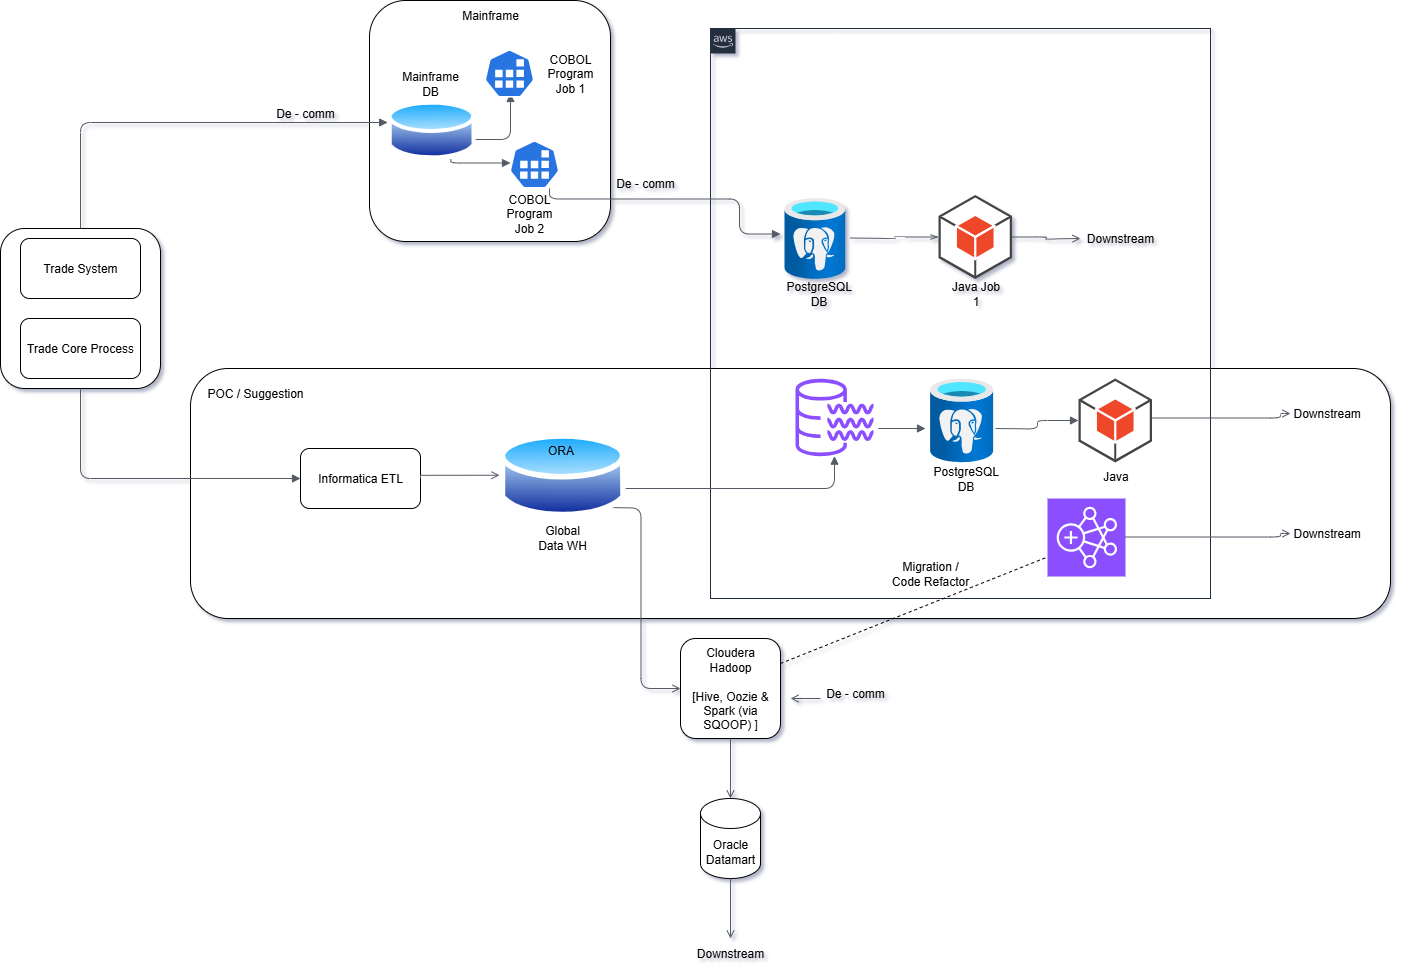

The diagram above was exported from draw.io. Its source (the exported page's mxGraphModel, read from the mxfile embedded in the PNG):
<mxGraphModel dx="3976" dy="4049" grid="1" gridSize="14" guides="1" tooltips="1" connect="1" arrows="1" fold="1" page="1" pageScale="1" pageWidth="850" pageHeight="1100" background="#ffffff" math="0" shadow="1">
  <root>
    <mxCell id="0" />
    <mxCell id="1" parent="0" />
    <mxCell id="5QMAs6j73C5nS_smPD-4-67" value="" style="rounded=1;whiteSpace=wrap;html=1;direction=west;" vertex="1" parent="1">
      <mxGeometry x="-1994" y="-1956" width="1200" height="250" as="geometry" />
    </mxCell>
    <mxCell id="5QMAs6j73C5nS_smPD-4-1" value="" style="whiteSpace=wrap;html=1;aspect=fixed;rounded=1;" vertex="1" parent="1">
      <mxGeometry x="-2184" y="-2096" width="160" height="160" as="geometry" />
    </mxCell>
    <mxCell id="5QMAs6j73C5nS_smPD-4-2" value="Trade System" style="rounded=1;whiteSpace=wrap;html=1;" vertex="1" parent="1">
      <mxGeometry x="-2164" y="-2086" width="120" height="60" as="geometry" />
    </mxCell>
    <mxCell id="5QMAs6j73C5nS_smPD-4-3" value="Trade Core Process" style="rounded=1;whiteSpace=wrap;html=1;" vertex="1" parent="1">
      <mxGeometry x="-2164" y="-2006" width="120" height="60" as="geometry" />
    </mxCell>
    <mxCell id="5QMAs6j73C5nS_smPD-4-4" value="" style="whiteSpace=wrap;html=1;aspect=fixed;rounded=1;" vertex="1" parent="1">
      <mxGeometry x="-1815" y="-2324" width="241" height="241" as="geometry" />
    </mxCell>
    <mxCell id="5QMAs6j73C5nS_smPD-4-5" value="Mainframe" style="text;strokeColor=none;align=center;fillColor=none;html=1;verticalAlign=middle;whiteSpace=wrap;rounded=1;" vertex="1" parent="1">
      <mxGeometry x="-1724.5" y="-2324" width="60" height="30" as="geometry" />
    </mxCell>
    <mxCell id="5QMAs6j73C5nS_smPD-4-9" value="Mainframe&lt;div&gt;DB&lt;/div&gt;" style="text;strokeColor=none;align=center;fillColor=none;html=1;verticalAlign=middle;whiteSpace=wrap;rounded=1;" vertex="1" parent="1">
      <mxGeometry x="-1784.5" y="-2256" width="60" height="30" as="geometry" />
    </mxCell>
    <mxCell id="5QMAs6j73C5nS_smPD-4-20" value="Informatica ETL" style="rounded=1;whiteSpace=wrap;html=1;" vertex="1" parent="1">
      <mxGeometry x="-1884" y="-1876" width="120" height="60" as="geometry" />
    </mxCell>
    <mxCell id="5QMAs6j73C5nS_smPD-4-24" value="Global Data WH" style="text;strokeColor=none;align=center;fillColor=none;html=1;verticalAlign=middle;whiteSpace=wrap;rounded=1;" vertex="1" parent="1">
      <mxGeometry x="-1651.82" y="-1802.5" width="60" height="30" as="geometry" />
    </mxCell>
    <mxCell id="5QMAs6j73C5nS_smPD-4-25" value="Cloudera&lt;div&gt;Hadoop&lt;/div&gt;&lt;div&gt;&lt;br&gt;[Hive, Oozie &amp;amp; Spark (via SQOOP) ]&lt;/div&gt;" style="whiteSpace=wrap;html=1;aspect=fixed;rounded=1;" vertex="1" parent="1">
      <mxGeometry x="-1504" y="-1686" width="100" height="100" as="geometry" />
    </mxCell>
    <mxCell id="5QMAs6j73C5nS_smPD-4-27" value="Oracle&lt;div&gt;Datamart&lt;/div&gt;" style="shape=cylinder3;whiteSpace=wrap;html=1;boundedLbl=1;backgroundOutline=1;size=15;rounded=1;" vertex="1" parent="1">
      <mxGeometry x="-1484" y="-1526" width="60" height="80" as="geometry" />
    </mxCell>
    <mxCell id="5QMAs6j73C5nS_smPD-4-28" value="Downstream" style="text;strokeColor=none;align=center;fillColor=none;html=1;verticalAlign=middle;whiteSpace=wrap;rounded=1;" vertex="1" parent="1">
      <mxGeometry x="-1484" y="-1386" width="60" height="30" as="geometry" />
    </mxCell>
    <mxCell id="5QMAs6j73C5nS_smPD-4-36" value="" style="points=[[0,0],[0.25,0],[0.5,0],[0.75,0],[1,0],[1,0.25],[1,0.5],[1,0.75],[1,1],[0.75,1],[0.5,1],[0.25,1],[0,1],[0,0.75],[0,0.5],[0,0.25]];outlineConnect=0;gradientColor=none;html=1;whiteSpace=wrap;fontSize=12;fontStyle=0;container=1;pointerEvents=0;collapsible=0;recursiveResize=0;shape=mxgraph.aws4.group;grIcon=mxgraph.aws4.group_aws_cloud_alt;strokeColor=#232F3E;fillColor=none;verticalAlign=top;align=left;spacingLeft=30;fontColor=#232F3E;dashed=0;rounded=1;" vertex="1" parent="1">
      <mxGeometry x="-1474" y="-2296" width="500" height="570" as="geometry" />
    </mxCell>
    <mxCell id="5QMAs6j73C5nS_smPD-4-45" value="" style="edgeStyle=orthogonalEdgeStyle;html=1;endArrow=openThin;elbow=vertical;startArrow=none;endFill=0;strokeColor=#545B64;rounded=1;entryX=0;entryY=0.5;entryDx=0;entryDy=0;entryPerimeter=0;" edge="1" parent="5QMAs6j73C5nS_smPD-4-36" target="i-9GzgvZeQNPw_CYQPdA-9">
      <mxGeometry width="100" relative="1" as="geometry">
        <mxPoint x="140" y="209.5" as="sourcePoint" />
        <mxPoint x="230" y="210" as="targetPoint" />
      </mxGeometry>
    </mxCell>
    <mxCell id="5QMAs6j73C5nS_smPD-4-46" value="Downstream" style="text;strokeColor=none;align=center;fillColor=none;html=1;verticalAlign=middle;whiteSpace=wrap;rounded=1;" vertex="1" parent="5QMAs6j73C5nS_smPD-4-36">
      <mxGeometry x="380" y="195" width="60" height="30" as="geometry" />
    </mxCell>
    <mxCell id="5QMAs6j73C5nS_smPD-4-47" value="" style="edgeStyle=orthogonalEdgeStyle;html=1;endArrow=open;elbow=vertical;startArrow=none;endFill=0;strokeColor=#545B64;rounded=1;exitX=1;exitY=0.5;exitDx=0;exitDy=0;exitPerimeter=0;" edge="1" parent="5QMAs6j73C5nS_smPD-4-36" source="i-9GzgvZeQNPw_CYQPdA-9">
      <mxGeometry width="100" relative="1" as="geometry">
        <mxPoint x="290" y="209.5" as="sourcePoint" />
        <mxPoint x="370" y="210" as="targetPoint" />
      </mxGeometry>
    </mxCell>
    <mxCell id="5QMAs6j73C5nS_smPD-4-48" value="" style="outlineConnect=0;fontColor=#232F3E;gradientColor=none;fillColor=#8C4FFF;strokeColor=none;dashed=0;verticalLabelPosition=bottom;verticalAlign=top;align=center;html=1;fontSize=12;fontStyle=0;aspect=fixed;pointerEvents=1;shape=mxgraph.aws4.data_lake_resource_icon;rounded=1;" vertex="1" parent="5QMAs6j73C5nS_smPD-4-36">
      <mxGeometry x="85" y="350" width="78" height="78" as="geometry" />
    </mxCell>
    <mxCell id="5QMAs6j73C5nS_smPD-4-52" value="" style="points=[[0,0,0],[0.25,0,0],[0.5,0,0],[0.75,0,0],[1,0,0],[0,1,0],[0.25,1,0],[0.5,1,0],[0.75,1,0],[1,1,0],[0,0.25,0],[0,0.5,0],[0,0.75,0],[1,0.25,0],[1,0.5,0],[1,0.75,0]];outlineConnect=0;fontColor=#232F3E;fillColor=#8C4FFF;strokeColor=#ffffff;dashed=0;verticalLabelPosition=bottom;verticalAlign=top;align=center;html=1;fontSize=12;fontStyle=0;aspect=fixed;shape=mxgraph.aws4.resourceIcon;resIcon=mxgraph.aws4.emr;rounded=1;" vertex="1" parent="5QMAs6j73C5nS_smPD-4-36">
      <mxGeometry x="337" y="470" width="78" height="78" as="geometry" />
    </mxCell>
    <mxCell id="5QMAs6j73C5nS_smPD-4-54" value="" style="edgeStyle=orthogonalEdgeStyle;html=1;endArrow=open;elbow=vertical;startArrow=none;endFill=0;strokeColor=#545B64;rounded=1;entryX=0;entryY=0.5;entryDx=0;entryDy=0;" edge="1" parent="5QMAs6j73C5nS_smPD-4-36" target="5QMAs6j73C5nS_smPD-4-55">
      <mxGeometry width="100" relative="1" as="geometry">
        <mxPoint x="415" y="389.5" as="sourcePoint" />
        <mxPoint x="515" y="389.5" as="targetPoint" />
        <Array as="points">
          <mxPoint x="570" y="390" />
        </Array>
      </mxGeometry>
    </mxCell>
    <mxCell id="5QMAs6j73C5nS_smPD-4-53" value="" style="edgeStyle=orthogonalEdgeStyle;html=1;endArrow=open;elbow=vertical;startArrow=none;endFill=0;strokeColor=#545B64;rounded=1;entryX=0;entryY=0.5;entryDx=0;entryDy=0;" edge="1" parent="5QMAs6j73C5nS_smPD-4-36" target="5QMAs6j73C5nS_smPD-4-56">
      <mxGeometry width="100" relative="1" as="geometry">
        <mxPoint x="415" y="508.5" as="sourcePoint" />
        <mxPoint x="515" y="508.5" as="targetPoint" />
        <Array as="points">
          <mxPoint x="570" y="509" />
        </Array>
      </mxGeometry>
    </mxCell>
    <mxCell id="5QMAs6j73C5nS_smPD-4-58" value="" style="edgeStyle=orthogonalEdgeStyle;html=1;endArrow=block;elbow=vertical;startArrow=none;endFill=1;strokeColor=#545B64;rounded=1;" edge="1" parent="5QMAs6j73C5nS_smPD-4-36">
      <mxGeometry width="100" relative="1" as="geometry">
        <mxPoint x="168" y="400" as="sourcePoint" />
        <mxPoint x="215" y="400" as="targetPoint" />
      </mxGeometry>
    </mxCell>
    <mxCell id="5QMAs6j73C5nS_smPD-4-59" value="" style="edgeStyle=orthogonalEdgeStyle;html=1;endArrow=block;elbow=vertical;startArrow=none;endFill=1;strokeColor=#545B64;rounded=1;entryX=0;entryY=0.5;entryDx=0;entryDy=0;entryPerimeter=0;" edge="1" parent="5QMAs6j73C5nS_smPD-4-36" target="i-9GzgvZeQNPw_CYQPdA-6">
      <mxGeometry width="100" relative="1" as="geometry">
        <mxPoint x="285" y="400" as="sourcePoint" />
        <mxPoint x="355" y="390" as="targetPoint" />
      </mxGeometry>
    </mxCell>
    <mxCell id="5QMAs6j73C5nS_smPD-4-66" value="Migration / Code Refactor" style="text;strokeColor=none;align=center;fillColor=none;html=1;verticalAlign=middle;whiteSpace=wrap;rounded=1;" vertex="1" parent="5QMAs6j73C5nS_smPD-4-36">
      <mxGeometry x="180" y="530" width="80" height="30" as="geometry" />
    </mxCell>
    <mxCell id="i-9GzgvZeQNPw_CYQPdA-1" value="" style="image;aspect=fixed;html=1;points=[];align=center;fontSize=12;image=img/lib/azure2/databases/Azure_Database_PostgreSQL_Server.svg;" vertex="1" parent="5QMAs6j73C5nS_smPD-4-36">
      <mxGeometry x="74" y="169.5" width="60.75" height="81" as="geometry" />
    </mxCell>
    <mxCell id="i-9GzgvZeQNPw_CYQPdA-9" value="" style="outlineConnect=0;dashed=0;verticalLabelPosition=bottom;verticalAlign=top;align=center;html=1;shape=mxgraph.aws3.android;fillColor=#EE472A;gradientColor=none;" vertex="1" parent="5QMAs6j73C5nS_smPD-4-36">
      <mxGeometry x="228" y="166.5" width="73.5" height="84" as="geometry" />
    </mxCell>
    <mxCell id="i-9GzgvZeQNPw_CYQPdA-10" value="&lt;span style=&quot;text-wrap-mode: wrap;&quot;&gt;Java&amp;nbsp;&lt;/span&gt;&lt;span style=&quot;background-color: transparent; color: light-dark(rgb(0, 0, 0), rgb(255, 255, 255)); text-wrap-mode: wrap;&quot;&gt;Job 1&lt;/span&gt;" style="text;html=1;align=center;verticalAlign=middle;resizable=0;points=[];autosize=1;strokeColor=none;fillColor=none;" vertex="1" parent="5QMAs6j73C5nS_smPD-4-36">
      <mxGeometry x="222.75" y="250.5" width="84" height="28" as="geometry" />
    </mxCell>
    <mxCell id="5QMAs6j73C5nS_smPD-4-41" value="" style="edgeStyle=orthogonalEdgeStyle;html=1;endArrow=block;elbow=vertical;startArrow=none;endFill=1;strokeColor=#545B64;rounded=1;exitX=0.75;exitY=1;exitDx=0;exitDy=0;" edge="1" parent="1" source="i-9GzgvZeQNPw_CYQPdA-16">
      <mxGeometry width="100" relative="1" as="geometry">
        <mxPoint x="-1719" y="-2161.5" as="sourcePoint" />
        <mxPoint x="-1674" y="-2161.5" as="targetPoint" />
        <Array as="points">
          <mxPoint x="-1734" y="-2161" />
        </Array>
      </mxGeometry>
    </mxCell>
    <mxCell id="5QMAs6j73C5nS_smPD-4-42" value="" style="edgeStyle=orthogonalEdgeStyle;html=1;endArrow=block;elbow=vertical;startArrow=block;startFill=1;endFill=1;strokeColor=#545B64;rounded=1;entryX=0;entryY=0.5;entryDx=0;entryDy=0;" edge="1" parent="1">
      <mxGeometry width="100" relative="1" as="geometry">
        <mxPoint x="-1719" y="-2186" as="sourcePoint" />
        <mxPoint x="-1674" y="-2231" as="targetPoint" />
        <Array as="points">
          <mxPoint x="-1719" y="-2185" />
          <mxPoint x="-1674" y="-2185" />
        </Array>
      </mxGeometry>
    </mxCell>
    <mxCell id="5QMAs6j73C5nS_smPD-4-37" value="" style="edgeStyle=orthogonalEdgeStyle;html=1;endArrow=block;elbow=vertical;startArrow=none;endFill=1;strokeColor=#545B64;rounded=1;exitX=1;exitY=0.5;exitDx=0;exitDy=0;entryX=0.014;entryY=0.588;entryDx=0;entryDy=0;entryPerimeter=0;" edge="1" parent="1">
      <mxGeometry width="100" relative="1" as="geometry">
        <mxPoint x="-1634.98" y="-2136" as="sourcePoint" />
        <mxPoint x="-1404" y="-2090.46" as="targetPoint" />
        <Array as="points">
          <mxPoint x="-1634.98" y="-2125.5" />
          <mxPoint x="-1444.98" y="-2125.5" />
          <mxPoint x="-1444.98" y="-2090.5" />
        </Array>
      </mxGeometry>
    </mxCell>
    <mxCell id="5QMAs6j73C5nS_smPD-4-55" value="&amp;nbsp;Downstream" style="text;strokeColor=none;align=center;fillColor=none;html=1;verticalAlign=middle;whiteSpace=wrap;rounded=1;" vertex="1" parent="1">
      <mxGeometry x="-894" y="-1926" width="70" height="30" as="geometry" />
    </mxCell>
    <mxCell id="5QMAs6j73C5nS_smPD-4-56" value="&amp;nbsp;Downstream" style="text;strokeColor=none;align=center;fillColor=none;html=1;verticalAlign=middle;whiteSpace=wrap;rounded=1;" vertex="1" parent="1">
      <mxGeometry x="-894" y="-1806" width="70" height="30" as="geometry" />
    </mxCell>
    <mxCell id="5QMAs6j73C5nS_smPD-4-57" value="" style="edgeStyle=orthogonalEdgeStyle;html=1;endArrow=block;elbow=vertical;startArrow=none;endFill=1;strokeColor=#545B64;rounded=1;" edge="1" parent="1" target="5QMAs6j73C5nS_smPD-4-48">
      <mxGeometry width="100" relative="1" as="geometry">
        <mxPoint x="-1584" y="-1866" as="sourcePoint" />
        <mxPoint x="-1484" y="-1866" as="targetPoint" />
        <Array as="points">
          <mxPoint x="-1584" y="-1836" />
          <mxPoint x="-1350" y="-1836" />
        </Array>
      </mxGeometry>
    </mxCell>
    <mxCell id="5QMAs6j73C5nS_smPD-4-61" value="De - comm" style="text;strokeColor=none;align=center;fillColor=none;html=1;verticalAlign=middle;whiteSpace=wrap;rounded=1;" vertex="1" parent="1">
      <mxGeometry x="-1914" y="-2226" width="70" height="30" as="geometry" />
    </mxCell>
    <mxCell id="5QMAs6j73C5nS_smPD-4-62" value="De - comm" style="text;strokeColor=none;align=center;fillColor=none;html=1;verticalAlign=middle;whiteSpace=wrap;rounded=1;" vertex="1" parent="1">
      <mxGeometry x="-1574" y="-2156" width="70" height="30" as="geometry" />
    </mxCell>
    <mxCell id="5QMAs6j73C5nS_smPD-4-63" value="De - comm" style="text;strokeColor=none;align=center;fillColor=none;html=1;verticalAlign=middle;whiteSpace=wrap;rounded=1;" vertex="1" parent="1">
      <mxGeometry x="-1364" y="-1646" width="70" height="30" as="geometry" />
    </mxCell>
    <mxCell id="5QMAs6j73C5nS_smPD-4-64" value="" style="edgeStyle=orthogonalEdgeStyle;html=1;endArrow=none;elbow=vertical;startArrow=open;startFill=0;strokeColor=#545B64;rounded=1;" edge="1" parent="1">
      <mxGeometry width="100" relative="1" as="geometry">
        <mxPoint x="-1394" y="-1626" as="sourcePoint" />
        <mxPoint x="-1364" y="-1626" as="targetPoint" />
      </mxGeometry>
    </mxCell>
    <mxCell id="5QMAs6j73C5nS_smPD-4-65" value="" style="endArrow=none;dashed=1;html=1;rounded=1;exitX=1;exitY=0.25;exitDx=0;exitDy=0;entryX=0;entryY=0.75;entryDx=0;entryDy=0;entryPerimeter=0;" edge="1" parent="1" source="5QMAs6j73C5nS_smPD-4-25" target="5QMAs6j73C5nS_smPD-4-52">
      <mxGeometry width="50" height="50" relative="1" as="geometry">
        <mxPoint x="-1384" y="-1656" as="sourcePoint" />
        <mxPoint x="-1334" y="-1706" as="targetPoint" />
      </mxGeometry>
    </mxCell>
    <mxCell id="5QMAs6j73C5nS_smPD-4-68" value="POC / Suggestion" style="text;strokeColor=none;align=center;fillColor=none;html=1;verticalAlign=middle;whiteSpace=wrap;rounded=1;" vertex="1" parent="1">
      <mxGeometry x="-1984" y="-1946" width="110" height="30" as="geometry" />
    </mxCell>
    <mxCell id="5QMAs6j73C5nS_smPD-4-70" value="" style="edgeStyle=orthogonalEdgeStyle;html=1;endArrow=open;elbow=vertical;startArrow=none;endFill=0;strokeColor=#545B64;rounded=1;exitX=0.5;exitY=1;exitDx=0;exitDy=0;exitPerimeter=0;entryX=0.5;entryY=0;entryDx=0;entryDy=0;" edge="1" parent="1" source="5QMAs6j73C5nS_smPD-4-27" target="5QMAs6j73C5nS_smPD-4-28">
      <mxGeometry width="100" relative="1" as="geometry">
        <mxPoint x="-1454" y="-1456" as="sourcePoint" />
        <mxPoint x="-1354" y="-1456" as="targetPoint" />
      </mxGeometry>
    </mxCell>
    <mxCell id="5QMAs6j73C5nS_smPD-4-71" value="" style="edgeStyle=orthogonalEdgeStyle;html=1;endArrow=open;elbow=vertical;startArrow=none;endFill=0;strokeColor=#545B64;rounded=1;exitX=0.5;exitY=1;exitDx=0;exitDy=0;entryX=0.5;entryY=0;entryDx=0;entryDy=0;entryPerimeter=0;" edge="1" parent="1" source="5QMAs6j73C5nS_smPD-4-25" target="5QMAs6j73C5nS_smPD-4-27">
      <mxGeometry width="100" relative="1" as="geometry">
        <mxPoint x="-1454" y="-1566" as="sourcePoint" />
        <mxPoint x="-1354" y="-1566" as="targetPoint" />
      </mxGeometry>
    </mxCell>
    <mxCell id="5QMAs6j73C5nS_smPD-4-72" value="" style="edgeStyle=orthogonalEdgeStyle;html=1;endArrow=open;elbow=vertical;startArrow=none;endFill=0;strokeColor=#545B64;rounded=1;entryX=0;entryY=0.5;entryDx=0;entryDy=0;" edge="1" parent="1" target="5QMAs6j73C5nS_smPD-4-25">
      <mxGeometry width="100" relative="1" as="geometry">
        <mxPoint x="-1584" y="-1817" as="sourcePoint" />
        <mxPoint x="-1484" y="-1817" as="targetPoint" />
      </mxGeometry>
    </mxCell>
    <mxCell id="5QMAs6j73C5nS_smPD-4-74" value="" style="edgeStyle=orthogonalEdgeStyle;html=1;endArrow=block;elbow=vertical;startArrow=none;endFill=1;strokeColor=#545B64;rounded=1;entryX=0;entryY=0.5;entryDx=0;entryDy=0;exitX=0.5;exitY=1;exitDx=0;exitDy=0;" edge="1" parent="1" source="5QMAs6j73C5nS_smPD-4-1" target="5QMAs6j73C5nS_smPD-4-20">
      <mxGeometry width="100" relative="1" as="geometry">
        <mxPoint x="-2124" y="-1846" as="sourcePoint" />
        <mxPoint x="-2024" y="-1846.5" as="targetPoint" />
      </mxGeometry>
    </mxCell>
    <mxCell id="i-9GzgvZeQNPw_CYQPdA-2" value="&lt;span style=&quot;text-wrap-mode: wrap;&quot;&gt;PostgreSQL DB&lt;/span&gt;" style="text;html=1;align=center;verticalAlign=middle;resizable=0;points=[];autosize=1;strokeColor=none;fillColor=none;" vertex="1" parent="1">
      <mxGeometry x="-1422" y="-2045" width="112" height="28" as="geometry" />
    </mxCell>
    <mxCell id="i-9GzgvZeQNPw_CYQPdA-3" value="" style="image;aspect=fixed;html=1;points=[];align=center;fontSize=12;image=img/lib/azure2/databases/Azure_Database_PostgreSQL_Server.svg;" vertex="1" parent="1">
      <mxGeometry x="-1254.37" y="-1946" width="63" height="84" as="geometry" />
    </mxCell>
    <mxCell id="i-9GzgvZeQNPw_CYQPdA-5" value="&lt;span style=&quot;text-wrap-mode: wrap;&quot;&gt;PostgreSQL DB&lt;/span&gt;" style="text;html=1;align=center;verticalAlign=middle;resizable=0;points=[];autosize=1;strokeColor=none;fillColor=none;" vertex="1" parent="1">
      <mxGeometry x="-1275" y="-1860" width="112" height="28" as="geometry" />
    </mxCell>
    <mxCell id="i-9GzgvZeQNPw_CYQPdA-6" value="" style="outlineConnect=0;dashed=0;verticalLabelPosition=bottom;verticalAlign=top;align=center;html=1;shape=mxgraph.aws3.android;fillColor=#EE472A;gradientColor=none;" vertex="1" parent="1">
      <mxGeometry x="-1106" y="-1946" width="73.5" height="84" as="geometry" />
    </mxCell>
    <mxCell id="i-9GzgvZeQNPw_CYQPdA-7" value="&lt;span style=&quot;text-wrap-mode: wrap;&quot;&gt;Java&lt;/span&gt;" style="text;html=1;align=center;verticalAlign=middle;resizable=0;points=[];autosize=1;strokeColor=none;fillColor=none;" vertex="1" parent="1">
      <mxGeometry x="-1097.25" y="-1862" width="56" height="28" as="geometry" />
    </mxCell>
    <mxCell id="i-9GzgvZeQNPw_CYQPdA-12" value="" style="aspect=fixed;sketch=0;html=1;dashed=0;whitespace=wrap;verticalLabelPosition=bottom;verticalAlign=top;fillColor=#2875E2;strokeColor=#ffffff;points=[[0.005,0.63,0],[0.1,0.2,0],[0.9,0.2,0],[0.5,0,0],[0.995,0.63,0],[0.72,0.99,0],[0.5,1,0],[0.28,0.99,0]];shape=mxgraph.kubernetes.icon2;prIcon=job" vertex="1" parent="1">
      <mxGeometry x="-1700" y="-2275" width="50" height="48" as="geometry" />
    </mxCell>
    <mxCell id="i-9GzgvZeQNPw_CYQPdA-13" value="COBOL Program&lt;div&gt;Job 1&lt;/div&gt;" style="text;strokeColor=none;align=center;fillColor=none;html=1;verticalAlign=middle;whiteSpace=wrap;rounded=0;" vertex="1" parent="1">
      <mxGeometry x="-1644" y="-2266" width="60" height="30" as="geometry" />
    </mxCell>
    <mxCell id="i-9GzgvZeQNPw_CYQPdA-14" value="COBOL Program&lt;div&gt;Job 2&lt;/div&gt;" style="text;strokeColor=none;align=center;fillColor=none;html=1;verticalAlign=middle;whiteSpace=wrap;rounded=0;" vertex="1" parent="1">
      <mxGeometry x="-1685" y="-2126" width="60" height="30" as="geometry" />
    </mxCell>
    <mxCell id="i-9GzgvZeQNPw_CYQPdA-15" value="" style="aspect=fixed;sketch=0;html=1;dashed=0;whitespace=wrap;verticalLabelPosition=bottom;verticalAlign=top;fillColor=#2875E2;strokeColor=#ffffff;points=[[0.005,0.63,0],[0.1,0.2,0],[0.9,0.2,0],[0.5,0,0],[0.995,0.63,0],[0.72,0.99,0],[0.5,1,0],[0.28,0.99,0]];shape=mxgraph.kubernetes.icon2;prIcon=job" vertex="1" parent="1">
      <mxGeometry x="-1675" y="-2184" width="50" height="48" as="geometry" />
    </mxCell>
    <mxCell id="i-9GzgvZeQNPw_CYQPdA-17" value="" style="edgeStyle=orthogonalEdgeStyle;html=1;endArrow=block;elbow=vertical;startArrow=none;endFill=1;strokeColor=#545B64;rounded=1;entryX=0;entryY=0;entryDx=0;entryDy=25;entryPerimeter=0;exitX=0.5;exitY=0;exitDx=0;exitDy=0;" edge="1" parent="1" source="5QMAs6j73C5nS_smPD-4-1" target="i-9GzgvZeQNPw_CYQPdA-16">
      <mxGeometry width="100" relative="1" as="geometry">
        <mxPoint x="-2104" y="-2096" as="sourcePoint" />
        <mxPoint x="-1759" y="-2191" as="targetPoint" />
      </mxGeometry>
    </mxCell>
    <mxCell id="i-9GzgvZeQNPw_CYQPdA-16" value="" style="image;aspect=fixed;perimeter=ellipsePerimeter;html=1;align=center;shadow=0;dashed=0;spacingTop=3;image=img/lib/active_directory/database.svg;" vertex="1" parent="1">
      <mxGeometry x="-1796.84" y="-2227" width="87.84" height="65" as="geometry" />
    </mxCell>
    <mxCell id="i-9GzgvZeQNPw_CYQPdA-18" value="" style="image;aspect=fixed;perimeter=ellipsePerimeter;html=1;align=center;shadow=0;dashed=0;spacingTop=3;image=img/lib/active_directory/database.svg;" vertex="1" parent="1">
      <mxGeometry x="-1685" y="-1896" width="126.36" height="93.5" as="geometry" />
    </mxCell>
    <mxCell id="i-9GzgvZeQNPw_CYQPdA-19" value="" style="edgeStyle=orthogonalEdgeStyle;html=1;endArrow=open;elbow=vertical;startArrow=none;endFill=0;strokeColor=#545B64;rounded=0;entryX=0;entryY=0.5;entryDx=0;entryDy=0;exitX=1;exitY=0.5;exitDx=0;exitDy=0;" edge="1" parent="1" source="5QMAs6j73C5nS_smPD-4-20" target="i-9GzgvZeQNPw_CYQPdA-18">
      <mxGeometry width="100" relative="1" as="geometry">
        <mxPoint x="-1784.5" y="-1791.5" as="sourcePoint" />
        <mxPoint x="-1684.5" y="-1791.5" as="targetPoint" />
        <Array as="points">
          <mxPoint x="-1764" y="-1849" />
        </Array>
      </mxGeometry>
    </mxCell>
    <mxCell id="i-9GzgvZeQNPw_CYQPdA-20" value="ORA" style="text;html=1;align=center;verticalAlign=middle;resizable=0;points=[];autosize=1;strokeColor=none;fillColor=none;" vertex="1" parent="1">
      <mxGeometry x="-1651.82" y="-1888" width="56" height="28" as="geometry" />
    </mxCell>
  </root>
</mxGraphModel>